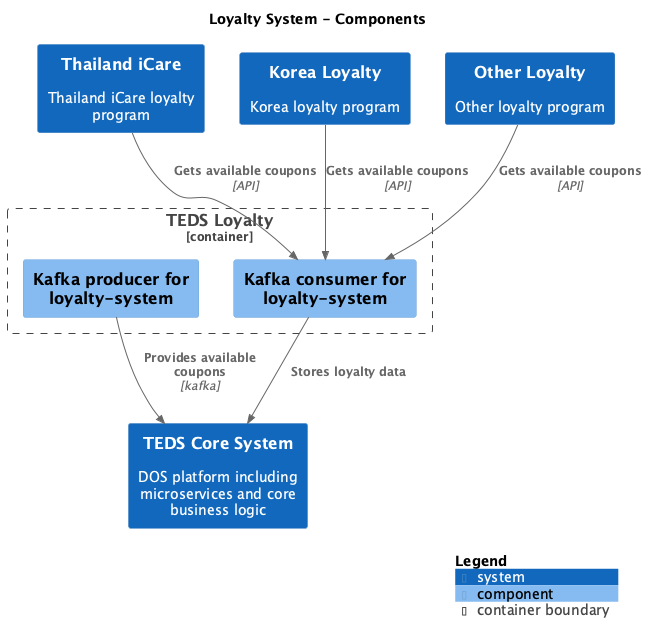

The diagram above was rendered by PlantUML. Its source (embedded in the PNG):
@startuml
set separator none
title Loyalty System - Components

top to bottom direction

!include <C4/C4>
!include <C4/C4_Context>
!include <C4/C4_Component>

System(TEDSCoreSystem, "TEDS Core System", $descr="DOS platform including microservices and core business logic", $tags="", $link="")
System(ThailandiCare, "Thailand iCare", $descr="Thailand iCare loyalty program", $tags="", $link="")
System(KoreaLoyalty, "Korea Loyalty", $descr="Korea loyalty program", $tags="", $link="")
System(OtherLoyalty, "Other Loyalty", $descr="Other loyalty program", $tags="", $link="")

Container_Boundary("LoyaltyPrograms.TEDSLoyalty_boundary", "TEDS Loyalty", $tags="") {
  Component(LoyaltyPrograms.TEDSLoyalty.Kafkaproducerforloyaltysystem, "Kafka producer for loyalty-system", $techn="", $descr="", $tags="", $link="")
  Component(LoyaltyPrograms.TEDSLoyalty.Kafkaconsumerforloyaltysystem, "Kafka consumer for loyalty-system", $techn="", $descr="", $tags="", $link="")
}

Rel(ThailandiCare, LoyaltyPrograms.TEDSLoyalty.Kafkaconsumerforloyaltysystem, "Gets available coupons", $techn="API", $tags="", $link="")
Rel(KoreaLoyalty, LoyaltyPrograms.TEDSLoyalty.Kafkaconsumerforloyaltysystem, "Gets available coupons", $techn="API", $tags="", $link="")
Rel(OtherLoyalty, LoyaltyPrograms.TEDSLoyalty.Kafkaconsumerforloyaltysystem, "Gets available coupons", $techn="API", $tags="", $link="")
Rel(LoyaltyPrograms.TEDSLoyalty.Kafkaconsumerforloyaltysystem, TEDSCoreSystem, "Stores loyalty data", $techn="", $tags="", $link="")
Rel(LoyaltyPrograms.TEDSLoyalty.Kafkaproducerforloyaltysystem, TEDSCoreSystem, "Provides available coupons", $techn="kafka", $tags="", $link="")

SHOW_LEGEND(true)
@enduml